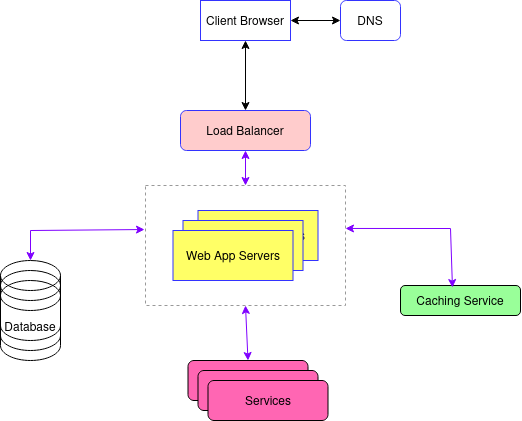

The diagram above was exported from draw.io. Its source (the exported page's mxGraphModel, read from the mxfile embedded in the PNG):
<mxGraphModel dx="1077" dy="566" grid="1" gridSize="10" guides="1" tooltips="1" connect="1" arrows="1" fold="1" page="1" pageScale="1" pageWidth="850" pageHeight="1100" math="0" shadow="0">
  <root>
    <mxCell id="0" />
    <mxCell id="1" parent="0" />
    <mxCell id="BzkBfs3UJsmGs25s_vfV-1" value="&lt;div&gt;DNS&lt;/div&gt;" style="rounded=1;whiteSpace=wrap;html=1;strokeColor=#3333FF;" vertex="1" parent="1">
      <mxGeometry x="400" y="40" width="60" height="40" as="geometry" />
    </mxCell>
    <mxCell id="BzkBfs3UJsmGs25s_vfV-2" value="" style="endArrow=classic;startArrow=classic;html=1;rounded=0;entryX=1;entryY=0.5;entryDx=0;entryDy=0;exitX=0;exitY=0.5;exitDx=0;exitDy=0;" edge="1" parent="1" source="BzkBfs3UJsmGs25s_vfV-1" target="BzkBfs3UJsmGs25s_vfV-3">
      <mxGeometry width="50" height="50" relative="1" as="geometry">
        <mxPoint x="500" y="60" as="sourcePoint" />
        <mxPoint x="170" y="80" as="targetPoint" />
      </mxGeometry>
    </mxCell>
    <mxCell id="BzkBfs3UJsmGs25s_vfV-3" value="Client Browser" style="rounded=0;whiteSpace=wrap;html=1;strokeColor=#3333FF;" vertex="1" parent="1">
      <mxGeometry x="260" y="40" width="90" height="40" as="geometry" />
    </mxCell>
    <mxCell id="BzkBfs3UJsmGs25s_vfV-4" value="Load Balancer" style="rounded=1;whiteSpace=wrap;html=1;strokeColor=#3333FF;fillColor=#FFCCCC;" vertex="1" parent="1">
      <mxGeometry x="240" y="150" width="130" height="40" as="geometry" />
    </mxCell>
    <mxCell id="BzkBfs3UJsmGs25s_vfV-5" value="" style="endArrow=classic;startArrow=classic;html=1;rounded=0;exitX=0.5;exitY=1;exitDx=0;exitDy=0;entryX=0.5;entryY=0;entryDx=0;entryDy=0;" edge="1" parent="1" source="BzkBfs3UJsmGs25s_vfV-3" target="BzkBfs3UJsmGs25s_vfV-4">
      <mxGeometry width="50" height="50" relative="1" as="geometry">
        <mxPoint x="370" y="240" as="sourcePoint" />
        <mxPoint x="420" y="190" as="targetPoint" />
      </mxGeometry>
    </mxCell>
    <mxCell id="BzkBfs3UJsmGs25s_vfV-6" value="Web App Servers" style="rounded=0;whiteSpace=wrap;html=1;strokeColor=#3333FF;fillColor=#FFFF66;" vertex="1" parent="1">
      <mxGeometry x="257.5" y="250" width="120" height="50" as="geometry" />
    </mxCell>
    <mxCell id="BzkBfs3UJsmGs25s_vfV-7" value="Web App Servers" style="rounded=0;whiteSpace=wrap;html=1;strokeColor=#3333FF;fillColor=#FFFF66;" vertex="1" parent="1">
      <mxGeometry x="242.5" y="260" width="120" height="50" as="geometry" />
    </mxCell>
    <mxCell id="BzkBfs3UJsmGs25s_vfV-8" value="Web App Servers" style="rounded=0;whiteSpace=wrap;html=1;strokeColor=#3333FF;fillColor=#FFFF66;" vertex="1" parent="1">
      <mxGeometry x="232.5" y="270" width="120" height="50" as="geometry" />
    </mxCell>
    <mxCell id="BzkBfs3UJsmGs25s_vfV-9" value="" style="rounded=0;whiteSpace=wrap;html=1;strokeColor=#999999;fillColor=none;dashed=1;" vertex="1" parent="1">
      <mxGeometry x="205" y="225" width="200" height="120" as="geometry" />
    </mxCell>
    <mxCell id="BzkBfs3UJsmGs25s_vfV-10" value="" style="shape=cylinder3;whiteSpace=wrap;html=1;boundedLbl=1;backgroundOutline=1;size=15;strokeColor=#000000;fillColor=none;" vertex="1" parent="1">
      <mxGeometry x="60" y="300" width="60" height="80" as="geometry" />
    </mxCell>
    <mxCell id="BzkBfs3UJsmGs25s_vfV-11" value="" style="endArrow=classic;startArrow=classic;html=1;rounded=0;strokeColor=#7F00FF;entryX=-0.005;entryY=0.367;entryDx=0;entryDy=0;entryPerimeter=0;exitX=0.5;exitY=0;exitDx=0;exitDy=0;exitPerimeter=0;" edge="1" parent="1" source="BzkBfs3UJsmGs25s_vfV-10" target="BzkBfs3UJsmGs25s_vfV-9">
      <mxGeometry width="50" height="50" relative="1" as="geometry">
        <mxPoint x="90" y="290" as="sourcePoint" />
        <mxPoint x="190" y="270" as="targetPoint" />
        <Array as="points">
          <mxPoint x="90" y="270" />
        </Array>
      </mxGeometry>
    </mxCell>
    <mxCell id="BzkBfs3UJsmGs25s_vfV-12" value="" style="shape=cylinder3;whiteSpace=wrap;html=1;boundedLbl=1;backgroundOutline=1;size=15;strokeColor=#000000;fillColor=none;" vertex="1" parent="1">
      <mxGeometry x="60" y="310" width="60" height="80" as="geometry" />
    </mxCell>
    <mxCell id="BzkBfs3UJsmGs25s_vfV-13" value="&lt;div&gt;Database&lt;/div&gt;&lt;div&gt;&lt;br&gt;&lt;/div&gt;" style="shape=cylinder3;whiteSpace=wrap;html=1;boundedLbl=1;backgroundOutline=1;size=15;strokeColor=#000000;fillColor=none;" vertex="1" parent="1">
      <mxGeometry x="60" y="320" width="60" height="80" as="geometry" />
    </mxCell>
    <mxCell id="BzkBfs3UJsmGs25s_vfV-15" value="Caching Service" style="rounded=1;whiteSpace=wrap;html=1;strokeColor=#000000;fillColor=#99FF99;" vertex="1" parent="1">
      <mxGeometry x="460" y="325" width="120" height="30" as="geometry" />
    </mxCell>
    <mxCell id="BzkBfs3UJsmGs25s_vfV-16" value="" style="endArrow=classic;startArrow=classic;html=1;rounded=0;strokeColor=#7F00FF;entryX=1;entryY=0.358;entryDx=0;entryDy=0;entryPerimeter=0;exitX=0.433;exitY=0.067;exitDx=0;exitDy=0;exitPerimeter=0;" edge="1" parent="1" source="BzkBfs3UJsmGs25s_vfV-15" target="BzkBfs3UJsmGs25s_vfV-9">
      <mxGeometry width="50" height="50" relative="1" as="geometry">
        <mxPoint x="500" y="295" as="sourcePoint" />
        <mxPoint x="504" y="379.99999999999994" as="targetPoint" />
        <Array as="points">
          <mxPoint x="510" y="268" />
        </Array>
      </mxGeometry>
    </mxCell>
    <mxCell id="BzkBfs3UJsmGs25s_vfV-18" value="" style="endArrow=classic;startArrow=classic;html=1;rounded=0;strokeColor=#7F00FF;exitX=0.5;exitY=0;exitDx=0;exitDy=0;entryX=0.5;entryY=1;entryDx=0;entryDy=0;" edge="1" parent="1" source="BzkBfs3UJsmGs25s_vfV-9" target="BzkBfs3UJsmGs25s_vfV-4">
      <mxGeometry width="50" height="50" relative="1" as="geometry">
        <mxPoint x="370" y="310" as="sourcePoint" />
        <mxPoint x="420" y="260" as="targetPoint" />
      </mxGeometry>
    </mxCell>
    <mxCell id="BzkBfs3UJsmGs25s_vfV-20" value="&lt;div&gt;Services&lt;/div&gt;" style="rounded=1;whiteSpace=wrap;html=1;strokeColor=#000000;fillColor=#FF66B3;" vertex="1" parent="1">
      <mxGeometry x="247.5" y="400" width="120" height="40" as="geometry" />
    </mxCell>
    <mxCell id="BzkBfs3UJsmGs25s_vfV-21" value="&lt;div&gt;Services&lt;/div&gt;" style="rounded=1;whiteSpace=wrap;html=1;strokeColor=#000000;fillColor=#FF66B3;" vertex="1" parent="1">
      <mxGeometry x="257.5" y="410" width="120" height="40" as="geometry" />
    </mxCell>
    <mxCell id="BzkBfs3UJsmGs25s_vfV-22" value="&lt;div&gt;Services&lt;/div&gt;" style="rounded=1;whiteSpace=wrap;html=1;strokeColor=#000000;fillColor=#FF66B3;" vertex="1" parent="1">
      <mxGeometry x="267.5" y="420" width="120" height="40" as="geometry" />
    </mxCell>
    <mxCell id="BzkBfs3UJsmGs25s_vfV-23" value="" style="endArrow=classic;startArrow=classic;html=1;rounded=0;strokeColor=#7F00FF;exitX=0.5;exitY=1;exitDx=0;exitDy=0;entryX=0.5;entryY=0;entryDx=0;entryDy=0;" edge="1" parent="1" source="BzkBfs3UJsmGs25s_vfV-9" target="BzkBfs3UJsmGs25s_vfV-20">
      <mxGeometry width="50" height="50" relative="1" as="geometry">
        <mxPoint x="370" y="310" as="sourcePoint" />
        <mxPoint x="420" y="260" as="targetPoint" />
      </mxGeometry>
    </mxCell>
  </root>
</mxGraphModel>